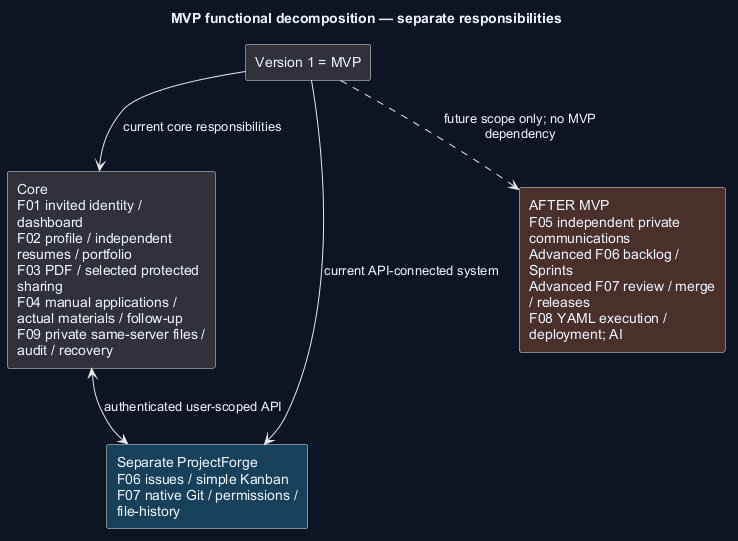

The diagram above was rendered by PlantUML. Its source (embedded in the PNG):
@startuml
' OWNER-MVP-2026-11-04 review: MVP systems. Restore an actual functional decomposition rather than reuse a whole-system context image.
title MVP functional decomposition — separate responsibilities
skinparam backgroundColor #0D1525
skinparam defaultFontColor #EDF4FF
skinparam shadowing false
skinparam defaultFontName Arial
skinparam wrapWidth 190
rectangle "Version 1 = MVP" as M
rectangle "Core\nF01 invited identity / dashboard\nF02 profile / independent resumes / portfolio\nF03 PDF / selected protected sharing\nF04 manual applications / actual materials / follow-up\nF09 private same-server files / audit / recovery" as C
rectangle "Separate ProjectForge\nF06 issues / simple Kanban\nF07 native Git / permissions / file-history" as P #17405A
rectangle "AFTER MVP\nF05 independent private communications\nAdvanced F06 backlog / Sprints\nAdvanced F07 review / merge / releases\nF08 YAML execution / deployment; AI" as F #4A302B
M --> C : current core responsibilities
M --> P : current API-connected system
C <--> P : authenticated user-scoped API
M ..> F : future scope only; no MVP dependency
@enduml